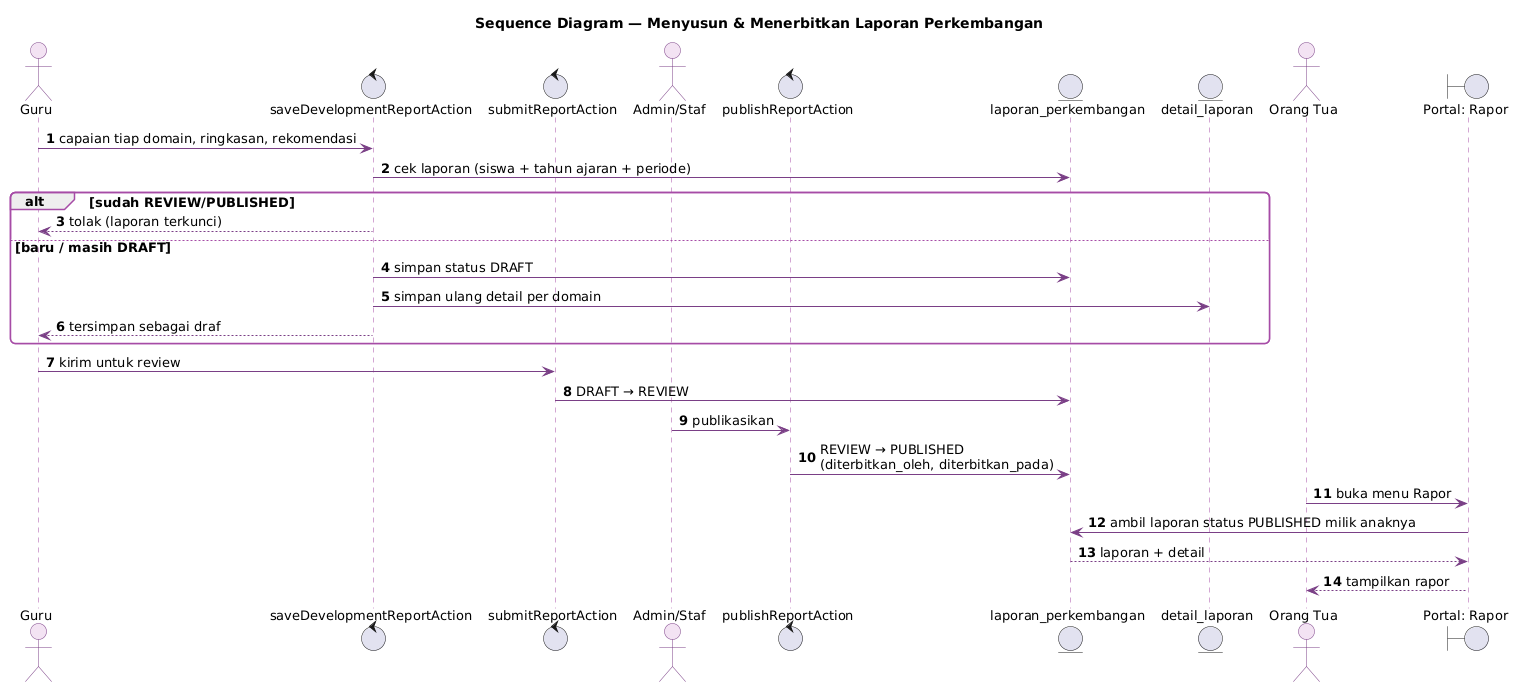

The diagram above was rendered by PlantUML. Its source (embedded in the PNG):
@startuml seq-rapor
!include _gaya.iuml
title Sequence Diagram — Menyusun & Menerbitkan Laporan Perkembangan
autonumber

actor Guru
control "saveDevelopmentReportAction" as Save
control "submitReportAction" as Submit
actor "Admin/Staf" as Admin
control "publishReportAction" as Pub
entity "laporan_perkembangan" as L
entity "detail_laporan" as D
actor "Orang Tua" as Ortu
boundary "Portal: Rapor" as Portal

Guru -> Save : capaian tiap domain, ringkasan, rekomendasi
Save -> L : cek laporan (siswa + tahun ajaran + periode)
alt sudah REVIEW/PUBLISHED
  Save --> Guru : tolak (laporan terkunci)
else baru / masih DRAFT
  Save -> L : simpan status DRAFT
  Save -> D : simpan ulang detail per domain
  Save --> Guru : tersimpan sebagai draf
end
Guru -> Submit : kirim untuk review
Submit -> L : DRAFT → REVIEW
Admin -> Pub : publikasikan
Pub -> L : REVIEW → PUBLISHED\n(diterbitkan_oleh, diterbitkan_pada)
Ortu -> Portal : buka menu Rapor
Portal -> L : ambil laporan status PUBLISHED milik anaknya
L --> Portal : laporan + detail
Portal --> Ortu : tampilkan rapor
@enduml